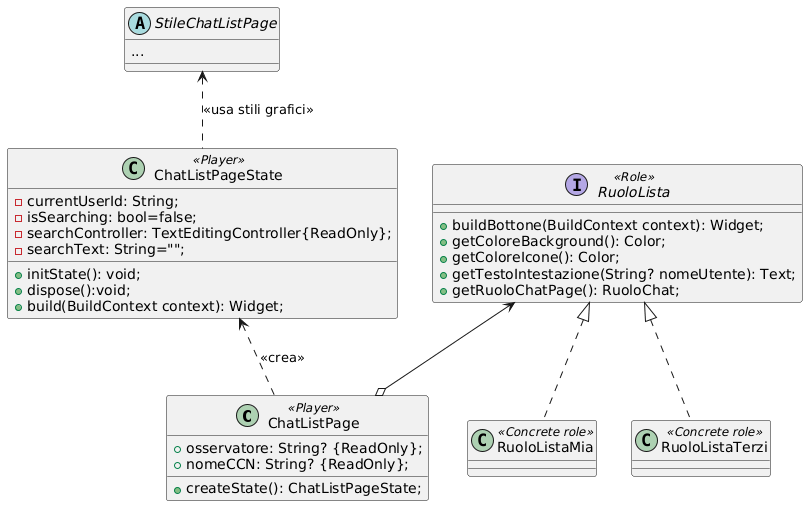

The diagram above was rendered by PlantUML. Its source (embedded in the PNG):
@startuml
class ChatListPage<<Player>>{
    +osservatore: String? {ReadOnly};
    +nomeCCN: String? {ReadOnly};
    
    +createState(): ChatListPageState;

}

class ChatListPageState<<Player>>{
    -currentUserId: String;
    -isSearching: bool=false;
    -searchController: TextEditingController{ReadOnly};
    -searchText: String="";
    
    +initState(): void;
    +dispose():void;
    +build(BuildContext context): Widget;
}

abstract StileChatListPage{
    ...
}

interface RuoloLista<<Role>>{
    +buildBottone(BuildContext context): Widget;
    +getColoreBackground(): Color;
    +getColoreIcone(): Color;
    +getTestoIntestazione(String? nomeUtente): Text;
    +getRuoloChatPage(): RuoloChat;
}

class RuoloListaMia<<Concrete role>>{

}

class RuoloListaTerzi<<Concrete role>>{

}

RuoloLista <|.. RuoloListaMia
RuoloLista <|.. RuoloListaTerzi
RuoloLista <--o ChatListPage
ChatListPageState <.. ChatListPage: <<crea>>
StileChatListPage <.. ChatListPageState: <<usa stili grafici>>
@enduml